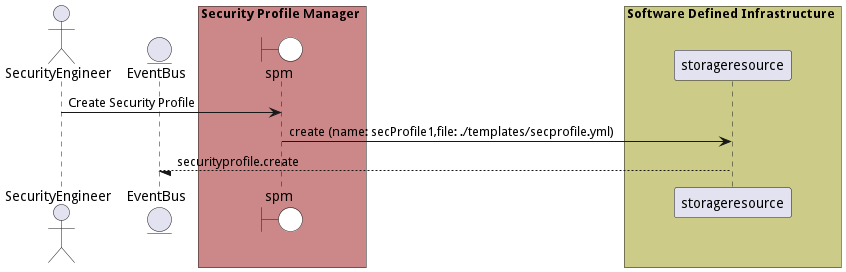

The diagram above was rendered by PlantUML. Its source (embedded in the PNG):
@startuml

actor "SecurityEngineer"


entity EventBus

box Security Profile Manager #cc8888
    boundary spm #white
end box


box Software Defined Infrastructure #cccc88
            participant storageresource
    end box


"SecurityEngineer" -> spm: Create Security Profile

    spm -> "storageresource": create (name: secProfile1,file: ./templates/secprofile.yml)

    "storageresource" --/ EventBus: securityprofile.create



@enduml